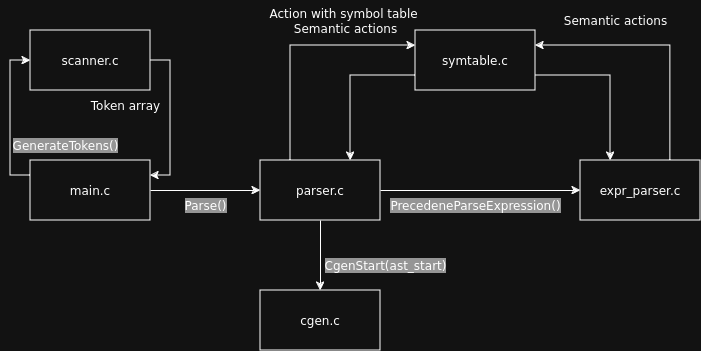

The diagram above was exported from draw.io. Its source (the exported page's mxGraphModel, read from the mxfile embedded in the PNG):
<mxGraphModel dx="1392" dy="738" grid="1" gridSize="10" guides="1" tooltips="1" connect="1" arrows="1" fold="1" page="1" pageScale="1" pageWidth="827" pageHeight="1169" math="0" shadow="0">
  <root>
    <mxCell id="0" />
    <mxCell id="1" parent="0" />
    <mxCell id="eCzLIOp5YCePeQUa8To4-9" style="edgeStyle=orthogonalEdgeStyle;rounded=0;orthogonalLoop=1;jettySize=auto;html=1;exitX=0;exitY=0.25;exitDx=0;exitDy=0;entryX=0;entryY=0.5;entryDx=0;entryDy=0;" parent="1" source="eCzLIOp5YCePeQUa8To4-1" target="eCzLIOp5YCePeQUa8To4-2" edge="1">
      <mxGeometry relative="1" as="geometry" />
    </mxCell>
    <mxCell id="eCzLIOp5YCePeQUa8To4-12" style="edgeStyle=orthogonalEdgeStyle;rounded=0;orthogonalLoop=1;jettySize=auto;html=1;exitX=1;exitY=0.5;exitDx=0;exitDy=0;entryX=0;entryY=0.5;entryDx=0;entryDy=0;" parent="1" source="eCzLIOp5YCePeQUa8To4-1" target="eCzLIOp5YCePeQUa8To4-3" edge="1">
      <mxGeometry relative="1" as="geometry" />
    </mxCell>
    <mxCell id="eCzLIOp5YCePeQUa8To4-1" value="&lt;font face=&quot;DejaVu Sans&quot;&gt;main.c&lt;/font&gt;" style="rounded=0;whiteSpace=wrap;html=1;fillColor=none;" parent="1" vertex="1">
      <mxGeometry x="40" y="310" width="120" height="60" as="geometry" />
    </mxCell>
    <mxCell id="eCzLIOp5YCePeQUa8To4-10" style="edgeStyle=orthogonalEdgeStyle;rounded=0;orthogonalLoop=1;jettySize=auto;html=1;exitX=1;exitY=0.5;exitDx=0;exitDy=0;entryX=1;entryY=0.25;entryDx=0;entryDy=0;" parent="1" source="eCzLIOp5YCePeQUa8To4-2" target="eCzLIOp5YCePeQUa8To4-1" edge="1">
      <mxGeometry relative="1" as="geometry" />
    </mxCell>
    <mxCell id="eCzLIOp5YCePeQUa8To4-2" value="&lt;font face=&quot;DejaVu Sans&quot;&gt;scanner.c&lt;/font&gt;" style="rounded=0;whiteSpace=wrap;html=1;fillColor=none;" parent="1" vertex="1">
      <mxGeometry x="40" y="180" width="120" height="60" as="geometry" />
    </mxCell>
    <mxCell id="eCzLIOp5YCePeQUa8To4-15" style="edgeStyle=orthogonalEdgeStyle;rounded=0;orthogonalLoop=1;jettySize=auto;html=1;exitX=0.25;exitY=0;exitDx=0;exitDy=0;entryX=0;entryY=0.25;entryDx=0;entryDy=0;" parent="1" source="eCzLIOp5YCePeQUa8To4-3" target="eCzLIOp5YCePeQUa8To4-5" edge="1">
      <mxGeometry relative="1" as="geometry" />
    </mxCell>
    <mxCell id="eCzLIOp5YCePeQUa8To4-19" style="edgeStyle=orthogonalEdgeStyle;rounded=0;orthogonalLoop=1;jettySize=auto;html=1;exitX=1;exitY=0.5;exitDx=0;exitDy=0;entryX=0;entryY=0.5;entryDx=0;entryDy=0;" parent="1" source="eCzLIOp5YCePeQUa8To4-3" target="eCzLIOp5YCePeQUa8To4-4" edge="1">
      <mxGeometry relative="1" as="geometry" />
    </mxCell>
    <mxCell id="eCzLIOp5YCePeQUa8To4-20" style="edgeStyle=orthogonalEdgeStyle;rounded=0;orthogonalLoop=1;jettySize=auto;html=1;exitX=0.5;exitY=1;exitDx=0;exitDy=0;entryX=0.5;entryY=0;entryDx=0;entryDy=0;" parent="1" source="eCzLIOp5YCePeQUa8To4-3" target="eCzLIOp5YCePeQUa8To4-6" edge="1">
      <mxGeometry relative="1" as="geometry" />
    </mxCell>
    <mxCell id="eCzLIOp5YCePeQUa8To4-3" value="&lt;font face=&quot;DejaVu Sans&quot;&gt;parser.c&lt;/font&gt;" style="rounded=0;whiteSpace=wrap;html=1;fillColor=none;" parent="1" vertex="1">
      <mxGeometry x="270" y="310" width="120" height="60" as="geometry" />
    </mxCell>
    <mxCell id="eCzLIOp5YCePeQUa8To4-18" style="edgeStyle=orthogonalEdgeStyle;rounded=0;orthogonalLoop=1;jettySize=auto;html=1;exitX=0.75;exitY=0;exitDx=0;exitDy=0;entryX=1;entryY=0.25;entryDx=0;entryDy=0;" parent="1" source="eCzLIOp5YCePeQUa8To4-4" target="eCzLIOp5YCePeQUa8To4-5" edge="1">
      <mxGeometry relative="1" as="geometry">
        <mxPoint x="570.0000000000002" y="135" as="targetPoint" />
      </mxGeometry>
    </mxCell>
    <mxCell id="eCzLIOp5YCePeQUa8To4-4" value="&lt;font face=&quot;DejaVu Sans&quot;&gt;expr_parser.c&lt;/font&gt;" style="rounded=0;whiteSpace=wrap;html=1;fillColor=none;" parent="1" vertex="1">
      <mxGeometry x="590" y="310" width="120" height="60" as="geometry" />
    </mxCell>
    <mxCell id="eCzLIOp5YCePeQUa8To4-16" style="edgeStyle=orthogonalEdgeStyle;rounded=0;orthogonalLoop=1;jettySize=auto;html=1;exitX=0;exitY=0.75;exitDx=0;exitDy=0;entryX=0.75;entryY=0;entryDx=0;entryDy=0;" parent="1" source="eCzLIOp5YCePeQUa8To4-5" target="eCzLIOp5YCePeQUa8To4-3" edge="1">
      <mxGeometry relative="1" as="geometry" />
    </mxCell>
    <mxCell id="eCzLIOp5YCePeQUa8To4-17" style="edgeStyle=orthogonalEdgeStyle;rounded=0;orthogonalLoop=1;jettySize=auto;html=1;exitX=1;exitY=0.75;exitDx=0;exitDy=0;entryX=0.25;entryY=0;entryDx=0;entryDy=0;" parent="1" source="eCzLIOp5YCePeQUa8To4-5" target="eCzLIOp5YCePeQUa8To4-4" edge="1">
      <mxGeometry relative="1" as="geometry">
        <mxPoint x="570.0000000000002" y="164.9999999999999" as="sourcePoint" />
      </mxGeometry>
    </mxCell>
    <mxCell id="eCzLIOp5YCePeQUa8To4-5" value="&lt;font face=&quot;DejaVu Sans&quot;&gt;symtable&lt;/font&gt;&lt;span style=&quot;font-family: &amp;quot;DejaVu Sans&amp;quot;; background-color: initial;&quot;&gt;.c&lt;/span&gt;" style="rounded=0;whiteSpace=wrap;html=1;fillColor=none;" parent="1" vertex="1">
      <mxGeometry x="425" y="180" width="120" height="60" as="geometry" />
    </mxCell>
    <mxCell id="eCzLIOp5YCePeQUa8To4-6" value="&lt;span style=&quot;font-family: &amp;quot;DejaVu Sans&amp;quot;; background-color: initial;&quot;&gt;cgen.c&lt;/span&gt;" style="rounded=0;whiteSpace=wrap;html=1;fillColor=none;" parent="1" vertex="1">
      <mxGeometry x="270" y="440" width="120" height="60" as="geometry" />
    </mxCell>
    <mxCell id="eCzLIOp5YCePeQUa8To4-8" value="&lt;font style=&quot;background-color: rgb(102, 102, 102);&quot; face=&quot;DejaVu Sans&quot;&gt;GenerateTokens()&lt;/font&gt;" style="text;html=1;align=center;verticalAlign=middle;resizable=0;points=[];autosize=1;strokeColor=none;fillColor=none;" parent="1" vertex="1">
      <mxGeometry x="10" y="280" width="130" height="30" as="geometry" />
    </mxCell>
    <mxCell id="eCzLIOp5YCePeQUa8To4-11" value="&lt;font face=&quot;DejaVu Sans&quot;&gt;Token array&lt;/font&gt;" style="text;html=1;align=center;verticalAlign=middle;resizable=0;points=[];autosize=1;strokeColor=none;fillColor=none;" parent="1" vertex="1">
      <mxGeometry x="90" y="240" width="90" height="30" as="geometry" />
    </mxCell>
    <mxCell id="eCzLIOp5YCePeQUa8To4-13" value="&lt;font style=&quot;background-color: rgb(102, 102, 102);&quot; face=&quot;DejaVu Sans&quot;&gt;Parse()&lt;/font&gt;" style="text;html=1;align=center;verticalAlign=middle;resizable=0;points=[];autosize=1;strokeColor=none;fillColor=none;" parent="1" vertex="1">
      <mxGeometry x="180" y="340" width="70" height="30" as="geometry" />
    </mxCell>
    <mxCell id="eCzLIOp5YCePeQUa8To4-21" value="&lt;font style=&quot;background-color: rgb(102, 102, 102);&quot; face=&quot;DejaVu Sans&quot;&gt;PrecedeneParseExpression()&lt;/font&gt;" style="text;html=1;align=center;verticalAlign=middle;resizable=0;points=[];autosize=1;strokeColor=none;fillColor=none;" parent="1" vertex="1">
      <mxGeometry x="390" y="340" width="190" height="30" as="geometry" />
    </mxCell>
    <mxCell id="eCzLIOp5YCePeQUa8To4-22" value="&lt;div&gt;&lt;font face=&quot;DejaVu Sans&quot;&gt;Action with symbol table&amp;nbsp;&lt;/font&gt;&lt;/div&gt;&lt;div&gt;&lt;font face=&quot;DejaVu Sans&quot;&gt;Semantic actions&lt;/font&gt;&lt;/div&gt;" style="text;html=1;align=center;verticalAlign=middle;resizable=0;points=[];autosize=1;strokeColor=none;fillColor=none;" parent="1" vertex="1">
      <mxGeometry x="265" y="150" width="180" height="40" as="geometry" />
    </mxCell>
    <mxCell id="eCzLIOp5YCePeQUa8To4-24" value="&lt;font style=&quot;background-color: rgb(102, 102, 102);&quot; face=&quot;DejaVu Sans&quot;&gt;CgenStart(ast_start)&lt;/font&gt;" style="text;html=1;align=center;verticalAlign=middle;resizable=0;points=[];autosize=1;strokeColor=none;fillColor=none;" parent="1" vertex="1">
      <mxGeometry x="320" y="400" width="150" height="30" as="geometry" />
    </mxCell>
    <mxCell id="3MLlMWyqHeP5CcKBgBPl-1" value="&lt;div&gt;&lt;font face=&quot;DejaVu Sans&quot;&gt;Semantic actions&lt;/font&gt;&lt;/div&gt;" style="text;html=1;align=center;verticalAlign=middle;resizable=0;points=[];autosize=1;strokeColor=none;fillColor=none;" vertex="1" parent="1">
      <mxGeometry x="560" y="155" width="130" height="30" as="geometry" />
    </mxCell>
  </root>
</mxGraphModel>